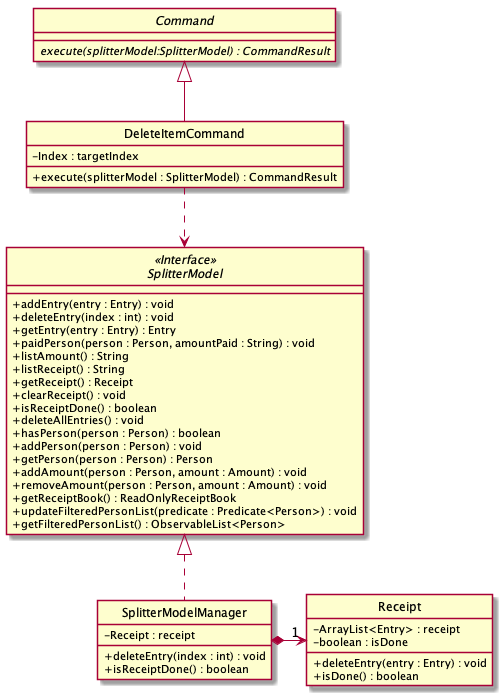

The diagram above was rendered by PlantUML. Its source (embedded in the PNG):
@startuml

skinparam backgroundColor #ffffff
skinparam classAttributeIconSize 0
hide circle


abstract class Command {
    {abstract} execute(splitterModel:SplitterModel) : CommandResult
}

class DeleteItemCommand extends Command {
    - Index : targetIndex

    + execute(splitterModel : SplitterModel) : CommandResult
}

interface SplitterModel <<Interface>> {
    + addEntry(entry : Entry) : void
    + deleteEntry(index : int) : void
    + getEntry(entry : Entry) : Entry
    + paidPerson(person : Person, amountPaid : String) : void
    + listAmount() : String
    + listReceipt() : String
    + getReceipt() : Receipt
    + clearReceipt() : void
    + isReceiptDone() : boolean
    + deleteAllEntries() : void
    + hasPerson(person : Person) : boolean
    + addPerson(person : Person) : void
    + getPerson(person : Person) : Person
    + addAmount(person : Person, amount : Amount) : void
    + removeAmount(person : Person, amount : Amount) : void
    + getReceiptBook() : ReadOnlyReceiptBook
    + updateFilteredPersonList(predicate : Predicate<Person>) : void
    + getFilteredPersonList() : ObservableList<Person>
}


class SplitterModelManager implements SplitterModel {
    - Receipt : receipt

    + deleteEntry(index : int) : void
    + isReceiptDone() : boolean
}

class Receipt {
    - ArrayList<Entry> : receipt
    - boolean : isDone

    + deleteEntry(entry : Entry) : void
    + isDone() : boolean
}

DeleteItemCommand ..> SplitterModel
SplitterModelManager *-right->"1" Receipt


@enduml